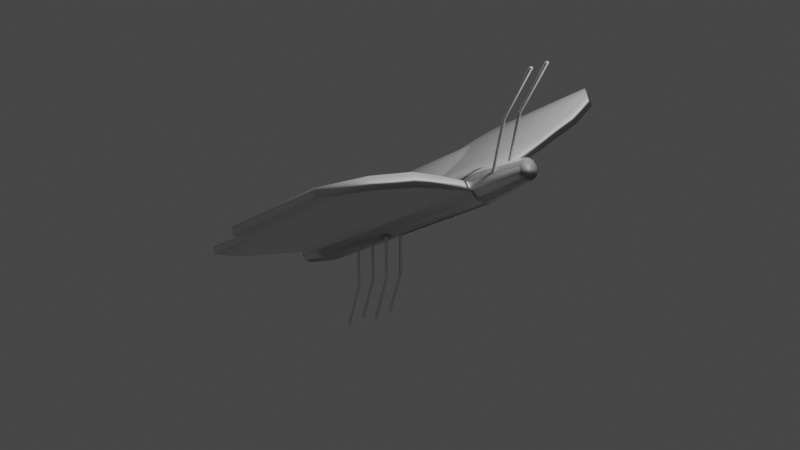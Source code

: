 # Source: butterfly_new01.blend  (saved by Blender 2.93.21; exported with 4.5.12 LTS)
import bpy
from mathutils import Matrix  # noqa: F401  (used for matrix-valued properties, if any)

bpy.ops.wm.read_factory_settings(use_empty=True)
scene = bpy.context.scene
scene.name = 'Scene'

# ---- collections
col_collection = bpy.data.collections.new('Collection'); scene.collection.children.link(col_collection)

# ---- world
world_world = bpy.data.worlds.new('World'); scene.world = world_world
world_world.use_nodes = True; world_world.node_tree.nodes.clear()
_N = world_world.node_tree.nodes; _L = world_world.node_tree.links
n0 = _N.new('ShaderNodeOutputWorld'); n0.name = 'World Output'; n0.location = (300, 300)
n1 = _N.new('ShaderNodeBackground'); n1.name = 'Background'; n1.location = (10, 300)
n1.inputs[0].default_value = (0.05088, 0.05088, 0.05088, 1.0)
_L.new(n1.outputs[0], n0.inputs[0])
n0.is_active_output = True
world_world.color = (0.05088, 0.05088, 0.05088)
world_world.use_sun_shadow = False
world_world.sun_shadow_jitter_overblur = 0.0

# ---- cameras
cam_camera = bpy.data.cameras.new('Camera')
cam_camera.clip_end = 100.0
cam_camera.ortho_scale = 7.314

# ---- lights
light_light = bpy.data.lights.new('Light', 'POINT')
light_light.transmission_factor = 0.0
light_light.energy = 1000.0
light_light.shadow_soft_size = 0.1
light_light.shadow_maximum_resolution = 0.006
light_light.use_absolute_resolution = True

# ---- meshes
me_cylinder = bpy.data.meshes.new('Cylinder')
me_cylinder.from_pydata([(0.0, 1.0, -1.0), (0.0, 1.0, 1.0), (0.5, 0.866, -1.0), (0.5, 0.866, 1.0), (0.866, 0.5, -1.0), (0.866, 0.5, 1.0), (0.866, -0.5, -1.0), (0.866, -0.5, 1.0), (0.5, -0.866, -1.0), (0.5, -0.866, 1.0), (-8.742e-08, -1.0, -1.0), (-8.742e-08, -1.0, 1.0), (-0.5, -0.866, -1.0), (-0.5, -0.866, 1.0), (-0.866, -0.5, -1.0), (-0.866, -0.5, 1.0), (-0.866, 0.5, -1.0), (-0.866, 0.5, 1.0), (-0.5, 0.866, -1.0), (-0.5, 0.866, 1.0), (0.3111, 0.5389, 1.456), (1.282e-06, 0.6222, 1.456), (0.5389, 0.3111, 1.456), (0.5389, -0.3111, 1.456), (0.3111, -0.5389, 1.456), (1.228e-06, -0.6222, 1.456), (-0.3111, -0.5389, 1.456), (-0.5389, -0.3111, 1.456), (-0.5389, 0.3111, 1.456), (-0.3111, 0.5389, 1.456), (-8.118e-08, 0.6638, -1.291), (0.3319, 0.5749, -1.291), (0.5749, 0.3319, -1.291), (0.5749, -0.3319, -1.291), (0.3319, -0.5749, -1.291), (-1.392e-07, -0.6638, -1.291), (-0.3319, -0.5749, -1.291), (-0.5749, -0.3319, -1.291), (-0.5749, 0.3319, -1.291), (-0.3319, 0.5749, -1.291), (0.0, 1.0, -0.06352), (0.5, 0.866, -0.06352), (0.866, 0.5, -0.06352), (0.866, -0.5, -0.06352), (0.5, -0.866, -0.06352), (-8.742e-08, -1.0, -0.06352), (-0.5, -0.866, -0.06352), (-0.866, -0.5, -0.06352), (-0.866, 0.5, -0.06352), (-0.5, 0.866, -0.06352), (-0.5, -0.866, 1.0), (-8.742e-08, -1.0, 1.0), (-8.742e-08, -1.0, -0.06352), (-0.5, -0.866, -0.06352), (-1.386, -3.847, 1.174), (-0.7229, -4.025, 1.174), (-0.7229, -4.025, -0.2374), (-1.386, -3.847, -0.2374), (-2.012, -5.997, 1.273), (-1.256, -6.199, 1.273), (-1.256, -6.199, -0.3367), (-2.012, -5.997, -0.3367), (-2.594, -8.265, 1.221), (-1.886, -8.455, 1.221), (-1.886, -8.455, -0.2842), (-2.594, -8.265, -0.2842), (-3.049, -10.36, 1.011), (-2.539, -10.5, 1.011), (-2.539, -10.5, -0.0743), (-3.049, -10.36, -0.0743), (-0.8047, -3.487, 0.0595), (-0.8047, -3.487, -1.094), (-1.42, -3.322, -1.094), (-1.42, -3.322, 0.0595), (-1.474, -5.983, 0.0595), (-1.474, -5.983, -1.094), (-2.089, -5.818, -1.094), (-2.089, -5.818, 0.0595), (-2.146, -8.19, -0.08179), (-2.146, -8.19, -0.9523), (-2.61, -8.065, -0.9523), (-2.61, -8.065, -0.08179), (3.03, -0.5171, -0.7037), (3.005, -0.5047, -0.7086), (0.2798, -0.5047, -0.484), (5.198, -0.5047, -1.044), (0.3051, -0.5171, -0.4791), (5.223, -0.5171, -1.039), (0.3236, -0.551, -0.4755), (5.241, -0.551, -1.035), (0.3304, -0.5974, -0.4742), (5.248, -0.5974, -1.034), (0.3236, -0.6437, -0.4755), (5.241, -0.6437, -1.035), (0.3051, -0.6776, -0.4791), (5.223, -0.6776, -1.039), (0.2798, -0.69, -0.484), (5.198, -0.69, -1.044), (0.2546, -0.6776, -0.4889), (5.172, -0.6776, -1.049), (0.2361, -0.6437, -0.4925), (5.154, -0.6437, -1.052), (0.2293, -0.5974, -0.4939), (5.147, -0.5974, -1.054), (0.2361, -0.551, -0.4925), (5.154, -0.551, -1.052), (0.2546, -0.5171, -0.4889), (5.172, -0.5171, -1.049), (3.049, -0.551, -0.7001), (3.055, -0.5974, -0.6988), (3.049, -0.6437, -0.7001), (3.03, -0.6776, -0.7037), (3.005, -0.69, -0.7086), (2.98, -0.6776, -0.7135), (2.961, -0.6437, -0.7171), (2.954, -0.5974, -0.7184), (2.961, -0.551, -0.7171), (2.98, -0.5171, -0.7135), (3.141, -0.5171, -0.3262), (3.115, -0.5047, -0.3311), (0.3903, -0.5047, -0.1065), (5.308, -0.5047, -0.6665), (0.4156, -0.5171, -0.1016), (5.333, -0.5171, -0.6616), (0.4341, -0.551, -0.09802), (5.352, -0.551, -0.658), (0.4409, -0.5974, -0.0967), (5.359, -0.5974, -0.6566), (0.4341, -0.6437, -0.09802), (5.352, -0.6437, -0.658), (0.4156, -0.6776, -0.1016), (5.333, -0.6776, -0.6616), (0.3903, -0.69, -0.1065), (5.308, -0.69, -0.6665), (0.365, -0.6776, -0.1114), (5.283, -0.6776, -0.6714), (0.3465, -0.6437, -0.115), (5.264, -0.6437, -0.675), (0.3397, -0.5974, -0.1163), (5.258, -0.5974, -0.6763), (0.3465, -0.551, -0.115), (5.264, -0.551, -0.675), (0.365, -0.5171, -0.1114), (5.283, -0.5171, -0.6714), (3.159, -0.551, -0.3226), (3.166, -0.5974, -0.3213), (3.159, -0.6437, -0.3226), (3.141, -0.6776, -0.3262), (3.115, -0.69, -0.3311), (3.09, -0.6776, -0.336), (3.072, -0.6437, -0.3396), (3.065, -0.5974, -0.3409), (3.072, -0.551, -0.3396), (3.09, -0.5171, -0.336), (-2.886, -0.5171, 1.493), (-2.855, -0.5047, 1.497), (-0.4864, -0.5047, 1.215), (-4.544, -0.5047, 1.876), (-0.5182, -0.5171, 1.211), (-4.576, -0.5171, 1.872), (-0.5414, -0.551, 1.208), (-4.599, -0.551, 1.869), (-0.5499, -0.5974, 1.207), (-4.608, -0.5974, 1.868), (-0.5414, -0.6437, 1.208), (-4.599, -0.6437, 1.869), (-0.5182, -0.6776, 1.211), (-4.576, -0.6776, 1.872), (-0.4864, -0.69, 1.215), (-4.544, -0.69, 1.876), (-0.4547, -0.6776, 1.219), (-4.513, -0.6776, 1.881), (-0.4315, -0.6437, 1.223), (-4.489, -0.6437, 1.884), (-0.423, -0.5974, 1.224), (-4.481, -0.5974, 1.885), (-0.4315, -0.551, 1.223), (-4.489, -0.551, 1.884), (-0.4547, -0.5171, 1.219), (-4.513, -0.5171, 1.881), (-2.91, -0.551, 1.49), (-2.918, -0.5974, 1.489), (-2.91, -0.6437, 1.49), (-2.886, -0.6776, 1.493), (-2.855, -0.69, 1.497), (-2.823, -0.6776, 1.501), (-2.8, -0.6437, 1.505), (-2.791, -0.5974, 1.506), (-2.8, -0.551, 1.505), (-2.823, -0.5171, 1.501), (0.0, -1.0, -1.0), (0.0, -1.0, 1.0), (0.5, -0.866, -1.0), (0.5, -0.866, 1.0), (0.866, -0.5, -1.0), (0.866, -0.5, 1.0), (1.0, 0.0, -1.0), (1.0, 0.0, 1.0), (0.866, 0.5, -1.0), (0.866, 0.5, 1.0), (0.5, 0.866, -1.0), (0.5, 0.866, 1.0), (-8.742e-08, 1.0, -1.0), (-8.742e-08, 1.0, 1.0), (-0.5, 0.866, -1.0), (-0.5, 0.866, 1.0), (-0.866, 0.5, -1.0), (-0.866, 0.5, 1.0), (-1.0, 0.0, -1.0), (-1.0, 0.0, 1.0), (-0.866, -0.5, -1.0), (-0.866, -0.5, 1.0), (-0.5, -0.866, -1.0), (-0.5, -0.866, 1.0), (0.3111, -0.5389, 1.456), (1.282e-06, -0.6222, 1.456), (0.5389, -0.3111, 1.456), (0.6222, 0.0, 1.456), (0.5389, 0.3111, 1.456), (0.3111, 0.5389, 1.456), (1.228e-06, 0.6222, 1.456), (-0.3111, 0.5389, 1.456), (-0.5389, 0.3111, 1.456), (-0.6222, 0.0, 1.456), (-0.5389, -0.3111, 1.456), (-0.3111, -0.5389, 1.456), (-8.118e-08, -0.6638, -1.291), (0.3319, -0.5749, -1.291), (0.5749, -0.3319, -1.291), (0.6638, 0.0, -1.291), (0.5749, 0.3319, -1.291), (0.3319, 0.5749, -1.291), (-1.392e-07, 0.6638, -1.291), (-0.3319, 0.5749, -1.291), (-0.5749, 0.3319, -1.291), (-0.6638, 0.0, -1.291), (-0.5749, -0.3319, -1.291), (-0.3319, -0.5749, -1.291), (0.0, -1.0, -0.06352), (0.5, -0.866, -0.06352), (0.866, -0.5, -0.06352), (1.0, 0.0, -0.06352), (0.866, 0.5, -0.06352), (0.5, 0.866, -0.06352), (-8.742e-08, 1.0, -0.06352), (-0.5, 0.866, -0.06352), (-0.866, 0.5, -0.06352), (-1.0, 0.0, -0.06352), (-0.866, -0.5, -0.06352), (-0.5, -0.866, -0.06352), (-0.5, 0.866, 1.0), (-8.742e-08, 1.0, 1.0), (-8.742e-08, 1.0, -0.06352), (-0.5, 0.866, -0.06352), (-1.386, 3.847, 1.174), (-0.7229, 4.025, 1.174), (-0.7229, 4.025, -0.2374), (-1.386, 3.847, -0.2374), (-2.012, 5.997, 1.273), (-1.256, 6.199, 1.273), (-1.256, 6.199, -0.3367), (-2.012, 5.997, -0.3367), (-2.594, 8.265, 1.221), (-1.886, 8.455, 1.221), (-1.886, 8.455, -0.2842), (-2.594, 8.265, -0.2842), (-3.049, 10.36, 1.011), (-2.539, 10.5, 1.011), (-2.539, 10.5, -0.0743), (-3.049, 10.36, -0.0743), (-0.8047, 3.487, 0.0595), (-0.8047, 3.487, -1.094), (-1.42, 3.322, -1.094), (-1.42, 3.322, 0.0595), (-1.474, 5.983, 0.0595), (-1.474, 5.983, -1.094), (-2.089, 5.818, -1.094), (-2.089, 5.818, 0.0595), (-2.146, 8.19, -0.08179), (-2.146, 8.19, -0.9523), (-2.61, 8.065, -0.9523), (-2.61, 8.065, -0.08179), (3.03, 0.5171, -0.7037), (3.005, 0.5047, -0.7086), (0.2798, 0.5047, -0.484), (5.198, 0.5047, -1.044), (0.3051, 0.5171, -0.4791), (5.223, 0.5171, -1.039), (0.3236, 0.551, -0.4755), (5.241, 0.551, -1.035), (0.3304, 0.5974, -0.4742), (5.248, 0.5974, -1.034), (0.3236, 0.6437, -0.4755), (5.241, 0.6437, -1.035), (0.3051, 0.6776, -0.4791), (5.223, 0.6776, -1.039), (0.2798, 0.69, -0.484), (5.198, 0.69, -1.044), (0.2546, 0.6776, -0.4889), (5.172, 0.6776, -1.049), (0.2361, 0.6437, -0.4925), (5.154, 0.6437, -1.052), (0.2293, 0.5974, -0.4939), (5.147, 0.5974, -1.054), (0.2361, 0.551, -0.4925), (5.154, 0.551, -1.052), (0.2546, 0.5171, -0.4889), (5.172, 0.5171, -1.049), (3.049, 0.551, -0.7001), (3.055, 0.5974, -0.6988), (3.049, 0.6437, -0.7001), (3.03, 0.6776, -0.7037), (3.005, 0.69, -0.7086), (2.98, 0.6776, -0.7135), (2.961, 0.6437, -0.7171), (2.954, 0.5974, -0.7184), (2.961, 0.551, -0.7171), (2.98, 0.5171, -0.7135), (3.141, 0.5171, -0.3262), (3.115, 0.5047, -0.3311), (0.3903, 0.5047, -0.1065), (5.308, 0.5047, -0.6665), (0.4156, 0.5171, -0.1016), (5.333, 0.5171, -0.6616), (0.4341, 0.551, -0.09802), (5.352, 0.551, -0.658), (0.4409, 0.5974, -0.0967), (5.359, 0.5974, -0.6566), (0.4341, 0.6437, -0.09802), (5.352, 0.6437, -0.658), (0.4156, 0.6776, -0.1016), (5.333, 0.6776, -0.6616), (0.3903, 0.69, -0.1065), (5.308, 0.69, -0.6665), (0.365, 0.6776, -0.1114), (5.283, 0.6776, -0.6714), (0.3465, 0.6437, -0.115), (5.264, 0.6437, -0.675), (0.3397, 0.5974, -0.1163), (5.258, 0.5974, -0.6763), (0.3465, 0.551, -0.115), (5.264, 0.551, -0.675), (0.365, 0.5171, -0.1114), (5.283, 0.5171, -0.6714), (3.159, 0.551, -0.3226), (3.166, 0.5974, -0.3213), (3.159, 0.6437, -0.3226), (3.141, 0.6776, -0.3262), (3.115, 0.69, -0.3311), (3.09, 0.6776, -0.336), (3.072, 0.6437, -0.3396), (3.065, 0.5974, -0.3409), (3.072, 0.551, -0.3396), (3.09, 0.5171, -0.336), (-2.886, 0.5171, 1.493), (-2.855, 0.5047, 1.497), (-0.4864, 0.5047, 1.215), (-4.544, 0.5047, 1.876), (-0.5182, 0.5171, 1.211), (-4.576, 0.5171, 1.872), (-0.5414, 0.551, 1.208), (-4.599, 0.551, 1.869), (-0.5499, 0.5974, 1.207), (-4.608, 0.5974, 1.868), (-0.5414, 0.6437, 1.208), (-4.599, 0.6437, 1.869), (-0.5182, 0.6776, 1.211), (-4.576, 0.6776, 1.872), (-0.4864, 0.69, 1.215), (-4.544, 0.69, 1.876), (-0.4547, 0.6776, 1.219), (-4.513, 0.6776, 1.881), (-0.4315, 0.6437, 1.223), (-4.489, 0.6437, 1.884), (-0.423, 0.5974, 1.224), (-4.481, 0.5974, 1.885), (-0.4315, 0.551, 1.223), (-4.489, 0.551, 1.884), (-0.4547, 0.5171, 1.219), (-4.513, 0.5171, 1.881), (-2.91, 0.551, 1.49), (-2.918, 0.5974, 1.489), (-2.91, 0.6437, 1.49), (-2.886, 0.6776, 1.493), (-2.855, 0.69, 1.497), (-2.823, 0.6776, 1.501), (-2.8, 0.6437, 1.505), (-2.791, 0.5974, 1.506), (-2.8, 0.551, 1.505), (-2.823, 0.5171, 1.501)], [], [(40, 1, 3, 41), (41, 3, 5, 42), (42, 5, 197, 241), (241, 197, 7, 43), (43, 7, 9, 44), (44, 9, 11, 45), (11, 13, 50, 51), (46, 13, 15, 47), (47, 15, 209, 247), (247, 209, 17, 48), (5, 3, 20, 22), (48, 17, 19, 49), (49, 19, 1, 40), (12, 14, 37, 36), (20, 21, 29, 28, 223, 27, 26, 25, 24, 23, 217, 22), (17, 209, 223, 28), (209, 15, 27, 223), (15, 13, 26, 27), (13, 11, 25, 26), (11, 9, 24, 25), (9, 7, 23, 24), (7, 197, 217, 23), (1, 19, 29, 21), (3, 1, 21, 20), (197, 5, 22, 217), (19, 17, 28, 29), (30, 31, 32, 229, 33, 34, 35, 36, 37, 235, 38, 39), (10, 12, 36, 35), (8, 10, 35, 34), (6, 8, 34, 33), (196, 6, 33, 229), (18, 0, 30, 39), (0, 2, 31, 30), (4, 196, 229, 32), (16, 18, 39, 38), (2, 4, 32, 31), (208, 16, 38, 235), (14, 208, 235, 37), (18, 49, 40, 0), (16, 48, 49, 18), (208, 247, 48, 16), (14, 47, 247, 208), (12, 46, 47, 14), (10, 45, 70, 71), (8, 44, 45, 10), (6, 43, 44, 8), (196, 241, 43, 6), (4, 42, 241, 196), (2, 41, 42, 4), (0, 40, 41, 2), (51, 50, 54, 55), (13, 46, 53, 50), (45, 11, 51, 52), (46, 45, 52, 53), (57, 56, 60, 61), (53, 52, 56, 57), (52, 51, 55, 56), (50, 53, 57, 54), (58, 61, 65, 62), (56, 55, 59, 60), (54, 57, 61, 58), (55, 54, 58, 59), (65, 64, 68, 69), (59, 58, 62, 63), (61, 60, 64, 65), (60, 59, 63, 64), (68, 67, 66, 69), (64, 63, 67, 68), (62, 65, 69, 66), (63, 62, 66, 67), (73, 72, 76, 77), (46, 12, 72, 73), (12, 10, 71, 72), (45, 46, 73, 70), (74, 77, 81, 78), (71, 70, 74, 75), (70, 73, 77, 74), (72, 71, 75, 76), (79, 78, 81, 80), (76, 75, 79, 80), (77, 76, 80, 81), (75, 74, 78, 79), (86, 82, 108, 88), (83, 85, 87, 82), (88, 108, 109, 90), (82, 87, 89, 108), (90, 109, 110, 92), (108, 89, 91, 109), (92, 110, 111, 94), (109, 91, 93, 110), (94, 111, 112, 96), (110, 93, 95, 111), (96, 112, 113, 98), (111, 95, 97, 112), (98, 113, 114, 100), (112, 97, 99, 113), (100, 114, 115, 102), (113, 99, 101, 114), (102, 115, 116, 104), (114, 101, 103, 115), (104, 116, 117, 106), (115, 103, 105, 116), (87, 85, 107, 105, 103, 101, 99, 97, 95, 93, 91, 89), (106, 117, 83, 84), (116, 105, 107, 117), (84, 83, 82, 86), (117, 107, 85, 83), (84, 86, 88, 90, 92, 94, 96, 98, 100, 102, 104, 106), (122, 118, 144, 124), (119, 121, 123, 118), (124, 144, 145, 126), (118, 123, 125, 144), (126, 145, 146, 128), (144, 125, 127, 145), (128, 146, 147, 130), (145, 127, 129, 146), (130, 147, 148, 132), (146, 129, 131, 147), (132, 148, 149, 134), (147, 131, 133, 148), (134, 149, 150, 136), (148, 133, 135, 149), (136, 150, 151, 138), (149, 135, 137, 150), (138, 151, 152, 140), (150, 137, 139, 151), (140, 152, 153, 142), (151, 139, 141, 152), (123, 121, 143, 141, 139, 137, 135, 133, 131, 129, 127, 125), (152, 141, 143, 153), (120, 119, 118, 122), (153, 143, 121, 119), (158, 154, 180, 160), (155, 157, 159, 154), (160, 180, 181, 162), (154, 159, 161, 180), (162, 181, 182, 164), (180, 161, 163, 181), (164, 182, 183, 166), (181, 163, 165, 182), (166, 183, 184, 168), (182, 165, 167, 183), (168, 184, 185, 170), (183, 167, 169, 184), (170, 185, 186, 172), (184, 169, 171, 185), (172, 186, 187, 174), (185, 171, 173, 186), (174, 187, 188, 176), (186, 173, 175, 187), (176, 188, 189, 178), (187, 175, 177, 188), (159, 157, 179, 177, 175, 173, 171, 169, 167, 165, 163, 161), (188, 177, 179, 189), (156, 155, 154, 158), (189, 179, 157, 155), (238, 239, 193, 191), (239, 240, 195, 193), (240, 241, 197, 195), (241, 242, 199, 197), (242, 243, 201, 199), (243, 244, 203, 201), (203, 251, 250, 205), (245, 246, 207, 205), (246, 247, 209, 207), (247, 248, 211, 209), (195, 216, 214, 193), (248, 249, 213, 211), (249, 238, 191, 213), (204, 233, 234, 206), (214, 216, 217, 218, 219, 220, 221, 222, 223, 224, 225, 215), (211, 224, 223, 209), (209, 223, 222, 207), (207, 222, 221, 205), (205, 221, 220, 203), (203, 220, 219, 201), (201, 219, 218, 199), (199, 218, 217, 197), (191, 215, 225, 213), (193, 214, 215, 191), (197, 217, 216, 195), (213, 225, 224, 211), (226, 237, 236, 235, 234, 233, 232, 231, 230, 229, 228, 227), (202, 232, 233, 204), (200, 231, 232, 202), (198, 230, 231, 200), (196, 229, 230, 198), (212, 237, 226, 190), (190, 226, 227, 192), (194, 228, 229, 196), (210, 236, 237, 212), (192, 227, 228, 194), (208, 235, 236, 210), (206, 234, 235, 208), (212, 190, 238, 249), (210, 212, 249, 248), (208, 210, 248, 247), (206, 208, 247, 246), (204, 206, 246, 245), (202, 271, 270, 244), (200, 202, 244, 243), (198, 200, 243, 242), (196, 198, 242, 241), (194, 196, 241, 240), (192, 194, 240, 239), (190, 192, 239, 238), (251, 255, 254, 250), (205, 250, 253, 245), (244, 252, 251, 203), (245, 253, 252, 244), (257, 261, 260, 256), (253, 257, 256, 252), (252, 256, 255, 251), (250, 254, 257, 253), (258, 262, 265, 261), (256, 260, 259, 255), (254, 258, 261, 257), (255, 259, 258, 254), (265, 269, 268, 264), (259, 263, 262, 258), (261, 265, 264, 260), (260, 264, 263, 259), (268, 269, 266, 267), (264, 268, 267, 263), (262, 266, 269, 265), (263, 267, 266, 262), (273, 277, 276, 272), (245, 273, 272, 204), (204, 272, 271, 202), (244, 270, 273, 245), (274, 278, 281, 277), (271, 275, 274, 270), (270, 274, 277, 273), (272, 276, 275, 271), (279, 280, 281, 278), (276, 280, 279, 275), (277, 281, 280, 276), (275, 279, 278, 274), (286, 288, 308, 282), (283, 282, 287, 285), (288, 290, 309, 308), (282, 308, 289, 287), (290, 292, 310, 309), (308, 309, 291, 289), (292, 294, 311, 310), (309, 310, 293, 291), (294, 296, 312, 311), (310, 311, 295, 293), (296, 298, 313, 312), (311, 312, 297, 295), (298, 300, 314, 313), (312, 313, 299, 297), (300, 302, 315, 314), (313, 314, 301, 299), (302, 304, 316, 315), (314, 315, 303, 301), (304, 306, 317, 316), (315, 316, 305, 303), (287, 289, 291, 293, 295, 297, 299, 301, 303, 305, 307, 285), (306, 284, 283, 317), (316, 317, 307, 305), (284, 286, 282, 283), (317, 283, 285, 307), (284, 306, 304, 302, 300, 298, 296, 294, 292, 290, 288, 286), (322, 324, 344, 318), (319, 318, 323, 321), (324, 326, 345, 344), (318, 344, 325, 323), (326, 328, 346, 345), (344, 345, 327, 325), (328, 330, 347, 346), (345, 346, 329, 327), (330, 332, 348, 347), (346, 347, 331, 329), (332, 334, 349, 348), (347, 348, 333, 331), (334, 336, 350, 349), (348, 349, 335, 333), (336, 338, 351, 350), (349, 350, 337, 335), (338, 340, 352, 351), (350, 351, 339, 337), (340, 342, 353, 352), (351, 352, 341, 339), (323, 325, 327, 329, 331, 333, 335, 337, 339, 341, 343, 321), (352, 353, 343, 341), (320, 322, 318, 319), (353, 319, 321, 343), (358, 360, 380, 354), (355, 354, 359, 357), (360, 362, 381, 380), (354, 380, 361, 359), (362, 364, 382, 381), (380, 381, 363, 361), (364, 366, 383, 382), (381, 382, 365, 363), (366, 368, 384, 383), (382, 383, 367, 365), (368, 370, 385, 384), (383, 384, 369, 367), (370, 372, 386, 385), (384, 385, 371, 369), (372, 374, 387, 386), (385, 386, 373, 371), (374, 376, 388, 387), (386, 387, 375, 373), (376, 378, 389, 388), (387, 388, 377, 375), (359, 361, 363, 365, 367, 369, 371, 373, 375, 377, 379, 357), (388, 389, 379, 377), (356, 358, 354, 355), (389, 355, 357, 379)])
me_cylinder.polygons.foreach_set('use_smooth', [True] * 312)
_uv = me_cylinder.uv_layers.new(name='UVMap')
_uv.uv.foreach_set('vector', [1.0, 0.7341, 1.0, 1.0, 0.9167, 1.0, 0.9167, 0.7341, 0.9167, 0.7341, 0.9167, 1.0, 0.8333, 1.0, 0.8333, 0.7341, 0.8333, 0.7341, 0.8333, 1.0, 0.75, 1.0, 0.75, 0.7341, 0.75, 0.7341, 0.75, 1.0, 0.6667, 1.0, 0.6667, 0.7341, 0.6667, 0.7341, 0.6667, 1.0, 0.5833, 1.0, 0.5833, 0.7341, 0.5833, 0.7341, 0.5833, 1.0, 0.5, 1.0, 0.5, 0.7341, 0.5, 1.0, 0.4167, 1.0, 0.4167, 1.0, 0.5, 1.0, 0.4167, 0.7341, 0.4167, 1.0, 0.3333, 1.0, 0.3333, 0.7341, 0.3333, 0.7341, 0.3333, 1.0, 0.25, 1.0, 0.25, 0.7341, 0.25, 0.7341, 0.25, 1.0, 0.1667, 1.0, 0.1667, 0.7341, 0.8333, 1.0, 0.9167, 1.0, 0.9167, 1.0, 0.8333, 1.0, 0.1667, 0.7341, 0.1667, 1.0, 0.08333, 1.0, 0.08333, 0.7341, 0.08333, 0.7341, 0.08333, 1.0, 7.451e-08, 1.0, 7.451e-08, 0.7341, 0.4167, 0.5, 0.3333, 0.5, 0.3333, 0.5, 0.4167, 0.5, 0.37, 0.4578, 0.25, 0.49, 0.13, 0.4578, 0.04215, 0.37, 0.01, 0.25, 0.04215, 0.13, 0.13, 0.04215, 0.25, 0.01, 0.37, 0.04215, 0.4578, 0.13, 0.49, 0.25, 0.4578, 0.37, 0.1667, 1.0, 0.25, 1.0, 0.25, 1.0, 0.1667, 1.0, 0.25, 1.0, 0.3333, 1.0, 0.3333, 1.0, 0.25, 1.0, 0.3333, 1.0, 0.4167, 1.0, 0.4167, 1.0, 0.3333, 1.0, 0.4167, 1.0, 0.5, 1.0, 0.5, 1.0, 0.4167, 1.0, 0.5, 1.0, 0.5833, 1.0, 0.5833, 1.0, 0.5, 1.0, 0.5833, 1.0, 0.6667, 1.0, 0.6667, 1.0, 0.5833, 1.0, 0.6667, 1.0, 0.75, 1.0, 0.75, 1.0, 0.6667, 1.0, 7.451e-08, 1.0, 0.08333, 1.0, 0.08333, 1.0, 7.451e-08, 1.0, 0.9167, 1.0, 1.0, 1.0, 1.0, 1.0, 0.9167, 1.0, 0.75, 1.0, 0.8333, 1.0, 0.8333, 1.0, 0.75, 1.0, 0.08333, 1.0, 0.1667, 1.0, 0.1667, 1.0, 0.08333, 1.0, 0.75, 0.49, 0.87, 0.4578, 0.9578, 0.37, 0.99, 0.25, 0.9578, 0.13, 0.87, 0.04215, 0.75, 0.01, 0.63, 0.04215, 0.5422, 0.13, 0.51, 0.25, 0.5422, 0.37, 0.63, 0.4578, 0.5, 0.5, 0.4167, 0.5, 0.4167, 0.5, 0.5, 0.5, 0.5833, 0.5, 0.5, 0.5, 0.5, 0.5, 0.5833, 0.5, 0.6667, 0.5, 0.5833, 0.5, 0.5833, 0.5, 0.6667, 0.5, 0.75, 0.5, 0.6667, 0.5, 0.6667, 0.5, 0.75, 0.5, 0.08333, 0.5, 7.451e-08, 0.5, 7.451e-08, 0.5, 0.08333, 0.5, 1.0, 0.5, 0.9167, 0.5, 0.9167, 0.5, 1.0, 0.5, 0.8333, 0.5, 0.75, 0.5, 0.75, 0.5, 0.8333, 0.5, 0.1667, 0.5, 0.08333, 0.5, 0.08333, 0.5, 0.1667, 0.5, 0.9167, 0.5, 0.8333, 0.5, 0.8333, 0.5, 0.9167, 0.5, 0.25, 0.5, 0.1667, 0.5, 0.1667, 0.5, 0.25, 0.5, 0.3333, 0.5, 0.25, 0.5, 0.25, 0.5, 0.3333, 0.5, 0.08333, 0.5, 0.08333, 0.7341, 7.451e-08, 0.7341, 7.451e-08, 0.5, 0.1667, 0.5, 0.1667, 0.7341, 0.08333, 0.7341, 0.08333, 0.5, 0.25, 0.5, 0.25, 0.7341, 0.1667, 0.7341, 0.1667, 0.5, 0.3333, 0.5, 0.3333, 0.7341, 0.25, 0.7341, 0.25, 0.5, 0.4167, 0.5, 0.4167, 0.7341, 0.3333, 0.7341, 0.3333, 0.5, 0.5, 0.5, 0.5, 0.7341, 0.5, 0.7341, 0.5, 0.5, 0.5833, 0.5, 0.5833, 0.7341, 0.5, 0.7341, 0.5, 0.5, 0.6667, 0.5, 0.6667, 0.7341, 0.5833, 0.7341, 0.5833, 0.5, 0.75, 0.5, 0.75, 0.7341, 0.6667, 0.7341, 0.6667, 0.5, 0.8333, 0.5, 0.8333, 0.7341, 0.75, 0.7341, 0.75, 0.5, 0.9167, 0.5, 0.9167, 0.7341, 0.8333, 0.7341, 0.8333, 0.5, 1.0, 0.5, 1.0, 0.7341, 0.9167, 0.7341, 0.9167, 0.5, 0.5, 1.0, 0.4167, 1.0, 0.4167, 1.0, 0.5, 1.0, 0.4167, 1.0, 0.4167, 0.7341, 0.4167, 0.7341, 0.4167, 1.0, 0.5, 0.7341, 0.5, 1.0, 0.5, 1.0, 0.5, 0.7341, 0.4167, 0.7341, 0.5, 0.7341, 0.5, 0.7341, 0.4167, 0.7341, 0.4167, 0.7341, 0.5, 0.7341, 0.5, 0.7341, 0.4167, 0.7341, 0.4167, 0.7341, 0.5, 0.7341, 0.5, 0.7341, 0.4167, 0.7341, 0.5, 0.7341, 0.5, 1.0, 0.5, 1.0, 0.5, 0.7341, 0.4167, 1.0, 0.4167, 0.7341, 0.4167, 0.7341, 0.4167, 1.0, 0.4167, 1.0, 0.4167, 0.7341, 0.4167, 0.7341, 0.4167, 1.0, 0.5, 0.7341, 0.5, 1.0, 0.5, 1.0, 0.5, 0.7341, 0.4167, 1.0, 0.4167, 0.7341, 0.4167, 0.7341, 0.4167, 1.0, 0.5, 1.0, 0.4167, 1.0, 0.4167, 1.0, 0.5, 1.0, 0.4167, 0.7341, 0.5, 0.7341, 0.5, 0.7341, 0.4167, 0.7341, 0.5, 1.0, 0.4167, 1.0, 0.4167, 1.0, 0.5, 1.0, 0.4167, 0.7341, 0.5, 0.7341, 0.5, 0.7341, 0.4167, 0.7341, 0.5, 0.7341, 0.5, 1.0, 0.5, 1.0, 0.5, 0.7341, 0.5, 0.7341, 0.5, 1.0, 0.4167, 1.0, 0.4167, 0.7341, 0.5, 0.7341, 0.5, 1.0, 0.5, 1.0, 0.5, 0.7341, 0.4167, 1.0, 0.4167, 0.7341, 0.4167, 0.7341, 0.4167, 1.0, 0.5, 1.0, 0.4167, 1.0, 0.4167, 1.0, 0.5, 1.0, 0.4167, 0.7341, 0.4167, 0.5, 0.4167, 0.5, 0.4167, 0.7341, 0.4167, 0.7341, 0.4167, 0.5, 0.4167, 0.5, 0.4167, 0.7341, 0.4167, 0.5, 0.5, 0.5, 0.5, 0.5, 0.4167, 0.5, 0.5, 0.7341, 0.4167, 0.7341, 0.4167, 0.7341, 0.5, 0.7341, 0.5, 0.7341, 0.4167, 0.7341, 0.4167, 0.7341, 0.5, 0.7341, 0.5, 0.5, 0.5, 0.7341, 0.5, 0.7341, 0.5, 0.5, 0.5, 0.7341, 0.4167, 0.7341, 0.4167, 0.7341, 0.5, 0.7341, 0.4167, 0.5, 0.5, 0.5, 0.5, 0.5, 0.4167, 0.5, 0.5, 0.5, 0.5, 0.7341, 0.4167, 0.7341, 0.4167, 0.5, 0.4167, 0.5, 0.5, 0.5, 0.5, 0.5, 0.4167, 0.5, 0.4167, 0.7341, 0.4167, 0.5, 0.4167, 0.5, 0.4167, 0.7341, 0.5, 0.5, 0.5, 0.7341, 0.5, 0.7341, 0.5, 0.5, 0.9167, 0.5, 0.9167, 0.75, 0.8333, 0.75, 0.8333, 0.5, 1.0, 0.75, 1.0, 1.0, 0.9167, 1.0, 0.9167, 0.75, 0.8333, 0.5, 0.8333, 0.75, 0.75, 0.75, 0.75, 0.5, 0.9167, 0.75, 0.9167, 1.0, 0.8333, 1.0, 0.8333, 0.75, 0.75, 0.5, 0.75, 0.75, 0.6667, 0.75, 0.6667, 0.5, 0.8333, 0.75, 0.8333, 1.0, 0.75, 1.0, 0.75, 0.75, 0.6667, 0.5, 0.6667, 0.75, 0.5833, 0.75, 0.5833, 0.5, 0.75, 0.75, 0.75, 1.0, 0.6667, 1.0, 0.6667, 0.75, 0.5833, 0.5, 0.5833, 0.75, 0.5, 0.75, 0.5, 0.5, 0.6667, 0.75, 0.6667, 1.0, 0.5833, 1.0, 0.5833, 0.75, 0.5, 0.5, 0.5, 0.75, 0.4167, 0.75, 0.4167, 0.5, 0.5833, 0.75, 0.5833, 1.0, 0.5, 1.0, 0.5, 0.75, 0.4167, 0.5, 0.4167, 0.75, 0.3333, 0.75, 0.3333, 0.5, 0.5, 0.75, 0.5, 1.0, 0.4167, 1.0, 0.4167, 0.75, 0.3333, 0.5, 0.3333, 0.75, 0.25, 0.75, 0.25, 0.5, 0.4167, 0.75, 0.4167, 1.0, 0.3333, 1.0, 0.3333, 0.75, 0.25, 0.5, 0.25, 0.75, 0.1667, 0.75, 0.1667, 0.5, 0.3333, 0.75, 0.3333, 1.0, 0.25, 1.0, 0.25, 0.75, 0.1667, 0.5, 0.1667, 0.75, 0.08333, 0.75, 0.08333, 0.5, 0.25, 0.75, 0.25, 1.0, 0.1667, 1.0, 0.1667, 0.75, 0.37, 0.4578, 0.25, 0.49, 0.13, 0.4578, 0.04215, 0.37, 0.01, 0.25, 0.04215, 0.13, 0.13, 0.04215, 0.25, 0.01, 0.37, 0.04215, 0.4578, 0.13, 0.49, 0.25, 0.4578, 0.37, 0.08333, 0.5, 0.08333, 0.75, 7.451e-08, 0.75, 7.451e-08, 0.5, 0.1667, 0.75, 0.1667, 1.0, 0.08333, 1.0, 0.08333, 0.75, 1.0, 0.5, 1.0, 0.75, 0.9167, 0.75, 0.9167, 0.5, 0.08333, 0.75, 0.08333, 1.0, 7.451e-08, 1.0, 7.451e-08, 0.75, 0.75, 0.49, 0.87, 0.4578, 0.9578, 0.37, 0.99, 0.25, 0.9578, 0.13, 0.87, 0.04215, 0.75, 0.01, 0.63, 0.04215, 0.5422, 0.13, 0.51, 0.25, 0.5422, 0.37, 0.63, 0.4578, 0.9167, 0.5, 0.9167, 0.75, 0.8333, 0.75, 0.8333, 0.5, 1.0, 0.75, 1.0, 1.0, 0.9167, 1.0, 0.9167, 0.75, 0.8333, 0.5, 0.8333, 0.75, 0.75, 0.75, 0.75, 0.5, 0.9167, 0.75, 0.9167, 1.0, 0.8333, 1.0, 0.8333, 0.75, 0.75, 0.5, 0.75, 0.75, 0.6667, 0.75, 0.6667, 0.5, 0.8333, 0.75, 0.8333, 1.0, 0.75, 1.0, 0.75, 0.75, 0.6667, 0.5, 0.6667, 0.75, 0.5833, 0.75, 0.5833, 0.5, 0.75, 0.75, 0.75, 1.0, 0.6667, 1.0, 0.6667, 0.75, 0.5833, 0.5, 0.5833, 0.75, 0.5, 0.75, 0.5, 0.5, 0.6667, 0.75, 0.6667, 1.0, 0.5833, 1.0, 0.5833, 0.75, 0.5, 0.5, 0.5, 0.75, 0.4167, 0.75, 0.4167, 0.5, 0.5833, 0.75, 0.5833, 1.0, 0.5, 1.0, 0.5, 0.75, 0.4167, 0.5, 0.4167, 0.75, 0.3333, 0.75, 0.3333, 0.5, 0.5, 0.75, 0.5, 1.0, 0.4167, 1.0, 0.4167, 0.75, 0.3333, 0.5, 0.3333, 0.75, 0.25, 0.75, 0.25, 0.5, 0.4167, 0.75, 0.4167, 1.0, 0.3333, 1.0, 0.3333, 0.75, 0.25, 0.5, 0.25, 0.75, 0.1667, 0.75, 0.1667, 0.5, 0.3333, 0.75, 0.3333, 1.0, 0.25, 1.0, 0.25, 0.75, 0.1667, 0.5, 0.1667, 0.75, 0.08333, 0.75, 0.08333, 0.5, 0.25, 0.75, 0.25, 1.0, 0.1667, 1.0, 0.1667, 0.75, 0.37, 0.4578, 0.25, 0.49, 0.13, 0.4578, 0.04215, 0.37, 0.01, 0.25, 0.04215, 0.13, 0.13, 0.04215, 0.25, 0.01, 0.37, 0.04215, 0.4578, 0.13, 0.49, 0.25, 0.4578, 0.37, 0.1667, 0.75, 0.1667, 1.0, 0.08333, 1.0, 0.08333, 0.75, 1.0, 0.5, 1.0, 0.75, 0.9167, 0.75, 0.9167, 0.5, 0.08333, 0.75, 0.08333, 1.0, 7.451e-08, 1.0, 7.451e-08, 0.75, 0.9167, 0.5, 0.9167, 0.75, 0.8333, 0.75, 0.8333, 0.5, 1.0, 0.75, 1.0, 1.0, 0.9167, 1.0, 0.9167, 0.75, 0.8333, 0.5, 0.8333, 0.75, 0.75, 0.75, 0.75, 0.5, 0.9167, 0.75, 0.9167, 1.0, 0.8333, 1.0, 0.8333, 0.75, 0.75, 0.5, 0.75, 0.75, 0.6667, 0.75, 0.6667, 0.5, 0.8333, 0.75, 0.8333, 1.0, 0.75, 1.0, 0.75, 0.75, 0.6667, 0.5, 0.6667, 0.75, 0.5833, 0.75, 0.5833, 0.5, 0.75, 0.75, 0.75, 1.0, 0.6667, 1.0, 0.6667, 0.75, 0.5833, 0.5, 0.5833, 0.75, 0.5, 0.75, 0.5, 0.5, 0.6667, 0.75, 0.6667, 1.0, 0.5833, 1.0, 0.5833, 0.75, 0.5, 0.5, 0.5, 0.75, 0.4167, 0.75, 0.4167, 0.5, 0.5833, 0.75, 0.5833, 1.0, 0.5, 1.0, 0.5, 0.75, 0.4167, 0.5, 0.4167, 0.75, 0.3333, 0.75, 0.3333, 0.5, 0.5, 0.75, 0.5, 1.0, 0.4167, 1.0, 0.4167, 0.75, 0.3333, 0.5, 0.3333, 0.75, 0.25, 0.75, 0.25, 0.5, 0.4167, 0.75, 0.4167, 1.0, 0.3333, 1.0, 0.3333, 0.75, 0.25, 0.5, 0.25, 0.75, 0.1667, 0.75, 0.1667, 0.5, 0.3333, 0.75, 0.3333, 1.0, 0.25, 1.0, 0.25, 0.75, 0.1667, 0.5, 0.1667, 0.75, 0.08333, 0.75, 0.08333, 0.5, 0.25, 0.75, 0.25, 1.0, 0.1667, 1.0, 0.1667, 0.75, 0.37, 0.4578, 0.25, 0.49, 0.13, 0.4578, 0.04215, 0.37, 0.01, 0.25, 0.04215, 0.13, 0.13, 0.04215, 0.25, 0.01, 0.37, 0.04215, 0.4578, 0.13, 0.49, 0.25, 0.4578, 0.37, 0.1667, 0.75, 0.1667, 1.0, 0.08333, 1.0, 0.08333, 0.75, 1.0, 0.5, 1.0, 0.75, 0.9167, 0.75, 0.9167, 0.5, 0.08333, 0.75, 0.08333, 1.0, 7.451e-08, 1.0, 7.451e-08, 0.75, 1.0, 0.7341, 0.9167, 0.7341, 0.9167, 1.0, 1.0, 1.0, 0.9167, 0.7341, 0.8333, 0.7341, 0.8333, 1.0, 0.9167, 1.0, 0.8333, 0.7341, 0.75, 0.7341, 0.75, 1.0, 0.8333, 1.0, 0.75, 0.7341, 0.6667, 0.7341, 0.6667, 1.0, 0.75, 1.0, 0.6667, 0.7341, 0.5833, 0.7341, 0.5833, 1.0, 0.6667, 1.0, 0.5833, 0.7341, 0.5, 0.7341, 0.5, 1.0, 0.5833, 1.0, 0.5, 1.0, 0.5, 1.0, 0.4167, 1.0, 0.4167, 1.0, 0.4167, 0.7341, 0.3333, 0.7341, 0.3333, 1.0, 0.4167, 1.0, 0.3333, 0.7341, 0.25, 0.7341, 0.25, 1.0, 0.3333, 1.0, 0.25, 0.7341, 0.1667, 0.7341, 0.1667, 1.0, 0.25, 1.0, 0.8333, 1.0, 0.8333, 1.0, 0.9167, 1.0, 0.9167, 1.0, 0.1667, 0.7341, 0.08333, 0.7341, 0.08333, 1.0, 0.1667, 1.0, 0.08333, 0.7341, 7.451e-08, 0.7341, 7.451e-08, 1.0, 0.08333, 1.0, 0.4167, 0.5, 0.4167, 0.5, 0.3333, 0.5, 0.3333, 0.5, 0.37, 0.4578, 0.4578, 0.37, 0.49, 0.25, 0.4578, 0.13, 0.37, 0.04215, 0.25, 0.01, 0.13, 0.04215, 0.04215, 0.13, 0.01, 0.25, 0.04215, 0.37, 0.13, 0.4578, 0.25, 0.49, 0.1667, 1.0, 0.1667, 1.0, 0.25, 1.0, 0.25, 1.0, 0.25, 1.0, 0.25, 1.0, 0.3333, 1.0, 0.3333, 1.0, 0.3333, 1.0, 0.3333, 1.0, 0.4167, 1.0, 0.4167, 1.0, 0.4167, 1.0, 0.4167, 1.0, 0.5, 1.0, 0.5, 1.0, 0.5, 1.0, 0.5, 1.0, 0.5833, 1.0, 0.5833, 1.0, 0.5833, 1.0, 0.5833, 1.0, 0.6667, 1.0, 0.6667, 1.0, 0.6667, 1.0, 0.6667, 1.0, 0.75, 1.0, 0.75, 1.0, 7.451e-08, 1.0, 7.451e-08, 1.0, 0.08333, 1.0, 0.08333, 1.0, 0.9167, 1.0, 0.9167, 1.0, 1.0, 1.0, 1.0, 1.0, 0.75, 1.0, 0.75, 1.0, 0.8333, 1.0, 0.8333, 1.0, 0.08333, 1.0, 0.08333, 1.0, 0.1667, 1.0, 0.1667, 1.0, 0.75, 0.49, 0.63, 0.4578, 0.5422, 0.37, 0.51, 0.25, 0.5422, 0.13, 0.63, 0.04215, 0.75, 0.01, 0.87, 0.04215, 0.9578, 0.13, 0.99, 0.25, 0.9578, 0.37, 0.87, 0.4578, 0.5, 0.5, 0.5, 0.5, 0.4167, 0.5, 0.4167, 0.5, 0.5833, 0.5, 0.5833, 0.5, 0.5, 0.5, 0.5, 0.5, 0.6667, 0.5, 0.6667, 0.5, 0.5833, 0.5, 0.5833, 0.5, 0.75, 0.5, 0.75, 0.5, 0.6667, 0.5, 0.6667, 0.5, 0.08333, 0.5, 0.08333, 0.5, 7.451e-08, 0.5, 7.451e-08, 0.5, 1.0, 0.5, 1.0, 0.5, 0.9167, 0.5, 0.9167, 0.5, 0.8333, 0.5, 0.8333, 0.5, 0.75, 0.5, 0.75, 0.5, 0.1667, 0.5, 0.1667, 0.5, 0.08333, 0.5, 0.08333, 0.5, 0.9167, 0.5, 0.9167, 0.5, 0.8333, 0.5, 0.8333, 0.5, 0.25, 0.5, 0.25, 0.5, 0.1667, 0.5, 0.1667, 0.5, 0.3333, 0.5, 0.3333, 0.5, 0.25, 0.5, 0.25, 0.5, 0.08333, 0.5, 7.451e-08, 0.5, 7.451e-08, 0.7341, 0.08333, 0.7341, 0.1667, 0.5, 0.08333, 0.5, 0.08333, 0.7341, 0.1667, 0.7341, 0.25, 0.5, 0.1667, 0.5, 0.1667, 0.7341, 0.25, 0.7341, 0.3333, 0.5, 0.25, 0.5, 0.25, 0.7341, 0.3333, 0.7341, 0.4167, 0.5, 0.3333, 0.5, 0.3333, 0.7341, 0.4167, 0.7341, 0.5, 0.5, 0.5, 0.5, 0.5, 0.7341, 0.5, 0.7341, 0.5833, 0.5, 0.5, 0.5, 0.5, 0.7341, 0.5833, 0.7341, 0.6667, 0.5, 0.5833, 0.5, 0.5833, 0.7341, 0.6667, 0.7341, 0.75, 0.5, 0.6667, 0.5, 0.6667, 0.7341, 0.75, 0.7341, 0.8333, 0.5, 0.75, 0.5, 0.75, 0.7341, 0.8333, 0.7341, 0.9167, 0.5, 0.8333, 0.5, 0.8333, 0.7341, 0.9167, 0.7341, 1.0, 0.5, 0.9167, 0.5, 0.9167, 0.7341, 1.0, 0.7341, 0.5, 1.0, 0.5, 1.0, 0.4167, 1.0, 0.4167, 1.0, 0.4167, 1.0, 0.4167, 1.0, 0.4167, 0.7341, 0.4167, 0.7341, 0.5, 0.7341, 0.5, 0.7341, 0.5, 1.0, 0.5, 1.0, 0.4167, 0.7341, 0.4167, 0.7341, 0.5, 0.7341, 0.5, 0.7341, 0.4167, 0.7341, 0.4167, 0.7341, 0.5, 0.7341, 0.5, 0.7341, 0.4167, 0.7341, 0.4167, 0.7341, 0.5, 0.7341, 0.5, 0.7341, 0.5, 0.7341, 0.5, 0.7341, 0.5, 1.0, 0.5, 1.0, 0.4167, 1.0, 0.4167, 1.0, 0.4167, 0.7341, 0.4167, 0.7341, 0.4167, 1.0, 0.4167, 1.0, 0.4167, 0.7341, 0.4167, 0.7341, 0.5, 0.7341, 0.5, 0.7341, 0.5, 1.0, 0.5, 1.0, 0.4167, 1.0, 0.4167, 1.0, 0.4167, 0.7341, 0.4167, 0.7341, 0.5, 1.0, 0.5, 1.0, 0.4167, 1.0, 0.4167, 1.0, 0.4167, 0.7341, 0.4167, 0.7341, 0.5, 0.7341, 0.5, 0.7341, 0.5, 1.0, 0.5, 1.0, 0.4167, 1.0, 0.4167, 1.0, 0.4167, 0.7341, 0.4167, 0.7341, 0.5, 0.7341, 0.5, 0.7341, 0.5, 0.7341, 0.5, 0.7341, 0.5, 1.0, 0.5, 1.0, 0.5, 0.7341, 0.4167, 0.7341, 0.4167, 1.0, 0.5, 1.0, 0.5, 0.7341, 0.5, 0.7341, 0.5, 1.0, 0.5, 1.0, 0.4167, 1.0, 0.4167, 1.0, 0.4167, 0.7341, 0.4167, 0.7341, 0.5, 1.0, 0.5, 1.0, 0.4167, 1.0, 0.4167, 1.0, 0.4167, 0.7341, 0.4167, 0.7341, 0.4167, 0.5, 0.4167, 0.5, 0.4167, 0.7341, 0.4167, 0.7341, 0.4167, 0.5, 0.4167, 0.5, 0.4167, 0.5, 0.4167, 0.5, 0.5, 0.5, 0.5, 0.5, 0.5, 0.7341, 0.5, 0.7341, 0.4167, 0.7341, 0.4167, 0.7341, 0.5, 0.7341, 0.5, 0.7341, 0.4167, 0.7341, 0.4167, 0.7341, 0.5, 0.5, 0.5, 0.5, 0.5, 0.7341, 0.5, 0.7341, 0.5, 0.7341, 0.5, 0.7341, 0.4167, 0.7341, 0.4167, 0.7341, 0.4167, 0.5, 0.4167, 0.5, 0.5, 0.5, 0.5, 0.5, 0.5, 0.5, 0.4167, 0.5, 0.4167, 0.7341, 0.5, 0.7341, 0.4167, 0.5, 0.4167, 0.5, 0.5, 0.5, 0.5, 0.5, 0.4167, 0.7341, 0.4167, 0.7341, 0.4167, 0.5, 0.4167, 0.5, 0.5, 0.5, 0.5, 0.5, 0.5, 0.7341, 0.5, 0.7341, 0.9167, 0.5, 0.8333, 0.5, 0.8333, 0.75, 0.9167, 0.75, 1.0, 0.75, 0.9167, 0.75, 0.9167, 1.0, 1.0, 1.0, 0.8333, 0.5, 0.75, 0.5, 0.75, 0.75, 0.8333, 0.75, 0.9167, 0.75, 0.8333, 0.75, 0.8333, 1.0, 0.9167, 1.0, 0.75, 0.5, 0.6667, 0.5, 0.6667, 0.75, 0.75, 0.75, 0.8333, 0.75, 0.75, 0.75, 0.75, 1.0, 0.8333, 1.0, 0.6667, 0.5, 0.5833, 0.5, 0.5833, 0.75, 0.6667, 0.75, 0.75, 0.75, 0.6667, 0.75, 0.6667, 1.0, 0.75, 1.0, 0.5833, 0.5, 0.5, 0.5, 0.5, 0.75, 0.5833, 0.75, 0.6667, 0.75, 0.5833, 0.75, 0.5833, 1.0, 0.6667, 1.0, 0.5, 0.5, 0.4167, 0.5, 0.4167, 0.75, 0.5, 0.75, 0.5833, 0.75, 0.5, 0.75, 0.5, 1.0, 0.5833, 1.0, 0.4167, 0.5, 0.3333, 0.5, 0.3333, 0.75, 0.4167, 0.75, 0.5, 0.75, 0.4167, 0.75, 0.4167, 1.0, 0.5, 1.0, 0.3333, 0.5, 0.25, 0.5, 0.25, 0.75, 0.3333, 0.75, 0.4167, 0.75, 0.3333, 0.75, 0.3333, 1.0, 0.4167, 1.0, 0.25, 0.5, 0.1667, 0.5, 0.1667, 0.75, 0.25, 0.75, 0.3333, 0.75, 0.25, 0.75, 0.25, 1.0, 0.3333, 1.0, 0.1667, 0.5, 0.08333, 0.5, 0.08333, 0.75, 0.1667, 0.75, 0.25, 0.75, 0.1667, 0.75, 0.1667, 1.0, 0.25, 1.0, 0.37, 0.4578, 0.4578, 0.37, 0.49, 0.25, 0.4578, 0.13, 0.37, 0.04215, 0.25, 0.01, 0.13, 0.04215, 0.04215, 0.13, 0.01, 0.25, 0.04215, 0.37, 0.13, 0.4578, 0.25, 0.49, 0.08333, 0.5, 7.451e-08, 0.5, 7.451e-08, 0.75, 0.08333, 0.75, 0.1667, 0.75, 0.08333, 0.75, 0.08333, 1.0, 0.1667, 1.0, 1.0, 0.5, 0.9167, 0.5, 0.9167, 0.75, 1.0, 0.75, 0.08333, 0.75, 7.451e-08, 0.75, 7.451e-08, 1.0, 0.08333, 1.0, 0.75, 0.49, 0.63, 0.4578, 0.5422, 0.37, 0.51, 0.25, 0.5422, 0.13, 0.63, 0.04215, 0.75, 0.01, 0.87, 0.04215, 0.9578, 0.13, 0.99, 0.25, 0.9578, 0.37, 0.87, 0.4578, 0.9167, 0.5, 0.8333, 0.5, 0.8333, 0.75, 0.9167, 0.75, 1.0, 0.75, 0.9167, 0.75, 0.9167, 1.0, 1.0, 1.0, 0.8333, 0.5, 0.75, 0.5, 0.75, 0.75, 0.8333, 0.75, 0.9167, 0.75, 0.8333, 0.75, 0.8333, 1.0, 0.9167, 1.0, 0.75, 0.5, 0.6667, 0.5, 0.6667, 0.75, 0.75, 0.75, 0.8333, 0.75, 0.75, 0.75, 0.75, 1.0, 0.8333, 1.0, 0.6667, 0.5, 0.5833, 0.5, 0.5833, 0.75, 0.6667, 0.75, 0.75, 0.75, 0.6667, 0.75, 0.6667, 1.0, 0.75, 1.0, 0.5833, 0.5, 0.5, 0.5, 0.5, 0.75, 0.5833, 0.75, 0.6667, 0.75, 0.5833, 0.75, 0.5833, 1.0, 0.6667, 1.0, 0.5, 0.5, 0.4167, 0.5, 0.4167, 0.75, 0.5, 0.75, 0.5833, 0.75, 0.5, 0.75, 0.5, 1.0, 0.5833, 1.0, 0.4167, 0.5, 0.3333, 0.5, 0.3333, 0.75, 0.4167, 0.75, 0.5, 0.75, 0.4167, 0.75, 0.4167, 1.0, 0.5, 1.0, 0.3333, 0.5, 0.25, 0.5, 0.25, 0.75, 0.3333, 0.75, 0.4167, 0.75, 0.3333, 0.75, 0.3333, 1.0, 0.4167, 1.0, 0.25, 0.5, 0.1667, 0.5, 0.1667, 0.75, 0.25, 0.75, 0.3333, 0.75, 0.25, 0.75, 0.25, 1.0, 0.3333, 1.0, 0.1667, 0.5, 0.08333, 0.5, 0.08333, 0.75, 0.1667, 0.75, 0.25, 0.75, 0.1667, 0.75, 0.1667, 1.0, 0.25, 1.0, 0.37, 0.4578, 0.4578, 0.37, 0.49, 0.25, 0.4578, 0.13, 0.37, 0.04215, 0.25, 0.01, 0.13, 0.04215, 0.04215, 0.13, 0.01, 0.25, 0.04215, 0.37, 0.13, 0.4578, 0.25, 0.49, 0.1667, 0.75, 0.08333, 0.75, 0.08333, 1.0, 0.1667, 1.0, 1.0, 0.5, 0.9167, 0.5, 0.9167, 0.75, 1.0, 0.75, 0.08333, 0.75, 7.451e-08, 0.75, 7.451e-08, 1.0, 0.08333, 1.0, 0.9167, 0.5, 0.8333, 0.5, 0.8333, 0.75, 0.9167, 0.75, 1.0, 0.75, 0.9167, 0.75, 0.9167, 1.0, 1.0, 1.0, 0.8333, 0.5, 0.75, 0.5, 0.75, 0.75, 0.8333, 0.75, 0.9167, 0.75, 0.8333, 0.75, 0.8333, 1.0, 0.9167, 1.0, 0.75, 0.5, 0.6667, 0.5, 0.6667, 0.75, 0.75, 0.75, 0.8333, 0.75, 0.75, 0.75, 0.75, 1.0, 0.8333, 1.0, 0.6667, 0.5, 0.5833, 0.5, 0.5833, 0.75, 0.6667, 0.75, 0.75, 0.75, 0.6667, 0.75, 0.6667, 1.0, 0.75, 1.0, 0.5833, 0.5, 0.5, 0.5, 0.5, 0.75, 0.5833, 0.75, 0.6667, 0.75, 0.5833, 0.75, 0.5833, 1.0, 0.6667, 1.0, 0.5, 0.5, 0.4167, 0.5, 0.4167, 0.75, 0.5, 0.75, 0.5833, 0.75, 0.5, 0.75, 0.5, 1.0, 0.5833, 1.0, 0.4167, 0.5, 0.3333, 0.5, 0.3333, 0.75, 0.4167, 0.75, 0.5, 0.75, 0.4167, 0.75, 0.4167, 1.0, 0.5, 1.0, 0.3333, 0.5, 0.25, 0.5, 0.25, 0.75, 0.3333, 0.75, 0.4167, 0.75, 0.3333, 0.75, 0.3333, 1.0, 0.4167, 1.0, 0.25, 0.5, 0.1667, 0.5, 0.1667, 0.75, 0.25, 0.75, 0.3333, 0.75, 0.25, 0.75, 0.25, 1.0, 0.3333, 1.0, 0.1667, 0.5, 0.08333, 0.5, 0.08333, 0.75, 0.1667, 0.75, 0.25, 0.75, 0.1667, 0.75, 0.1667, 1.0, 0.25, 1.0, 0.37, 0.4578, 0.4578, 0.37, 0.49, 0.25, 0.4578, 0.13, 0.37, 0.04215, 0.25, 0.01, 0.13, 0.04215, 0.04215, 0.13, 0.01, 0.25, 0.04215, 0.37, 0.13, 0.4578, 0.25, 0.49, 0.1667, 0.75, 0.08333, 0.75, 0.08333, 1.0, 0.1667, 1.0, 1.0, 0.5, 0.9167, 0.5, 0.9167, 0.75, 1.0, 0.75, 0.08333, 0.75, 7.451e-08, 0.75, 7.451e-08, 1.0, 0.08333, 1.0])
me_cylinder.use_remesh_fix_poles = True
me_cylinder.use_remesh_preserve_attributes = False
me_cylinder.update()

# ---- objects
ob_light = bpy.data.objects.new('Light', light_light)
ob_camera = bpy.data.objects.new('Camera', cam_camera)
ob_cylinder = bpy.data.objects.new('Cylinder', me_cylinder)

# ---- transforms, parenting, visibility, modifiers, constraints
ob_light.location = (4.076, 1.005, 5.904)
ob_light.rotation_euler = (0.6503, 0.05522, 1.866)
ob_light.lock_rotations_4d = False
ob_light.empty_display_type = 'ARROWS'
ob_light.color = (0.0, 0.0, 0.0, 0.0)
ob_light.lineart.crease_threshold = 0.0
ob_camera.location = (7.359, -6.926, 4.958)
ob_camera.rotation_euler = (1.109, 0.0, 0.8149)
ob_camera.lock_rotations_4d = False
ob_camera.empty_display_type = 'ARROWS'
ob_camera.color = (0.0, 0.0, 0.0, 0.0)
ob_camera.display_type = 'WIRE'
ob_camera.lineart.crease_threshold = 0.0
ob_cylinder.location = (0.0, 0.0, 0.0)
ob_cylinder.rotation_euler = (1.118e-07, 0.9934, 2.062e-07)
ob_cylinder.scale = (0.1709, 0.1709, 1.351)

# ---- collection membership
col_collection.objects.link(ob_light)
col_collection.objects.link(ob_camera)
col_collection.objects.link(ob_cylinder)

# ---- scene / render settings (as saved in the file)
scene.camera = ob_camera
scene.frame_start = 1; scene.frame_end = 250; scene.frame_set(1)
scene.render.engine = 'BLENDER_EEVEE_NEXT'
scene.cycles.use_denoising = False
scene.cycles.samples = 128
scene.cycles.sampling_pattern = 'TABULATED_SOBOL'
scene.cycles.use_adaptive_sampling = False
scene.cycles.use_light_tree = False
scene.view_settings.view_transform = 'Filmic'
bpy.context.view_layer.update()
